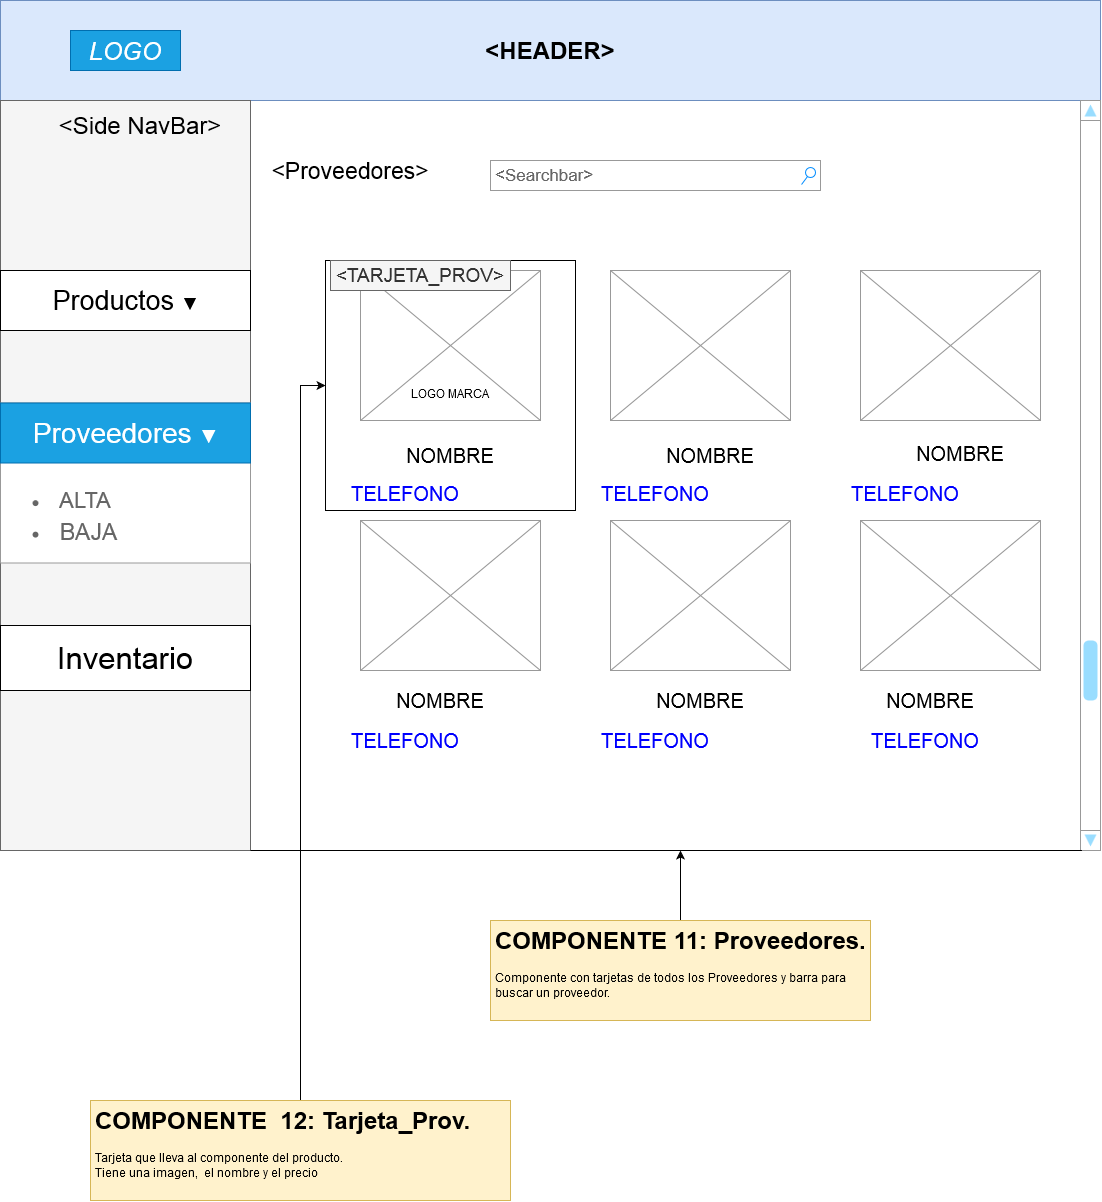

The diagram above was exported from draw.io. Its source (the exported page's mxGraphModel, read from the mxfile embedded in the PNG):
<mxGraphModel dx="1240" dy="740" grid="1" gridSize="10" guides="1" tooltips="1" connect="1" arrows="1" fold="1" page="1" pageScale="1" pageWidth="1100" pageHeight="850" background="#ffffff" math="0" shadow="0">
  <root>
    <mxCell id="0" />
    <mxCell id="1" parent="0" />
    <mxCell id="-0D96Ucb-3y8YPQq9Fd8-1" value="&lt;h1&gt;&amp;lt;HEADER&amp;gt;&lt;br&gt;&lt;/h1&gt;" style="rounded=0;whiteSpace=wrap;html=1;fillColor=#dae8fc;strokeColor=#6c8ebf;" vertex="1" parent="1">
      <mxGeometry width="1100" height="100" as="geometry" />
    </mxCell>
    <mxCell id="-0D96Ucb-3y8YPQq9Fd8-2" value="" style="rounded=0;whiteSpace=wrap;html=1;fillColor=#f5f5f5;strokeColor=#666666;fontColor=#333333;" vertex="1" parent="1">
      <mxGeometry y="100" width="250" height="750" as="geometry" />
    </mxCell>
    <mxCell id="-0D96Ucb-3y8YPQq9Fd8-3" value="" style="verticalLabelPosition=bottom;shadow=0;dashed=0;align=center;html=1;verticalAlign=top;strokeWidth=1;shape=mxgraph.mockup.navigation.scrollBar;strokeColor=#999999;barPos=20;fillColor2=#99ddff;strokeColor2=none;direction=north;" vertex="1" parent="1">
      <mxGeometry x="1080" y="100" width="20" height="750" as="geometry" />
    </mxCell>
    <mxCell id="-0D96Ucb-3y8YPQq9Fd8-4" value="" style="endArrow=none;html=1;exitX=1;exitY=1;exitDx=0;exitDy=0;entryX=0;entryY=0.07;entryDx=0;entryDy=0;entryPerimeter=0;" edge="1" parent="1" source="-0D96Ucb-3y8YPQq9Fd8-2" target="-0D96Ucb-3y8YPQq9Fd8-3">
      <mxGeometry width="50" height="50" relative="1" as="geometry">
        <mxPoint x="280" y="870" as="sourcePoint" />
        <mxPoint x="330" y="820" as="targetPoint" />
      </mxGeometry>
    </mxCell>
    <mxCell id="-0D96Ucb-3y8YPQq9Fd8-5" value="&lt;font style=&quot;font-size: 24px&quot;&gt;&amp;lt;Side NavBar&amp;gt;&lt;/font&gt;" style="text;html=1;strokeColor=none;fillColor=none;align=center;verticalAlign=middle;whiteSpace=wrap;rounded=0;" vertex="1" parent="1">
      <mxGeometry x="50" y="110" width="180" height="30" as="geometry" />
    </mxCell>
    <mxCell id="-0D96Ucb-3y8YPQq9Fd8-6" value="&lt;i&gt;&lt;font style=&quot;font-size: 25px&quot;&gt;LOGO&lt;/font&gt;&lt;/i&gt;" style="text;html=1;strokeColor=#006EAF;fillColor=#1ba1e2;align=center;verticalAlign=middle;whiteSpace=wrap;rounded=0;fontColor=#ffffff;" vertex="1" parent="1">
      <mxGeometry x="70" y="30" width="110" height="40" as="geometry" />
    </mxCell>
    <mxCell id="-0D96Ucb-3y8YPQq9Fd8-7" value="" style="strokeWidth=1;shadow=0;dashed=0;align=center;html=1;shape=mxgraph.mockup.forms.rrect;rSize=0;" vertex="1" parent="1">
      <mxGeometry y="270" width="250" height="60" as="geometry" />
    </mxCell>
    <mxCell id="-0D96Ucb-3y8YPQq9Fd8-8" value="&lt;font style=&quot;font-size: 27px&quot;&gt;Productos &lt;/font&gt;▼" style="strokeWidth=1;shadow=0;dashed=0;align=center;html=1;shape=mxgraph.mockup.forms.rrect;rSize=0;fontSize=17;resizeWidth=1;" vertex="1" parent="-0D96Ucb-3y8YPQq9Fd8-7">
      <mxGeometry width="250" height="60" relative="1" as="geometry">
        <mxPoint as="offset" />
      </mxGeometry>
    </mxCell>
    <mxCell id="-0D96Ucb-3y8YPQq9Fd8-10" value="&lt;font style=&quot;font-size: 31px&quot;&gt;Inventario&lt;/font&gt;" style="rounded=0;whiteSpace=wrap;html=1;" vertex="1" parent="1">
      <mxGeometry y="625" width="250" height="65" as="geometry" />
    </mxCell>
    <mxCell id="-0D96Ucb-3y8YPQq9Fd8-47" value="" style="whiteSpace=wrap;html=1;aspect=fixed;" vertex="1" parent="1">
      <mxGeometry x="325" y="260" width="250" height="250" as="geometry" />
    </mxCell>
    <mxCell id="-0D96Ucb-3y8YPQq9Fd8-48" value="&amp;lt;Searchbar&amp;gt;" style="strokeWidth=1;shadow=0;dashed=0;align=center;html=1;shape=mxgraph.mockup.forms.searchBox;strokeColor=#999999;mainText=;strokeColor2=#008cff;fontColor=#666666;fontSize=17;align=left;spacingLeft=3;" vertex="1" parent="1">
      <mxGeometry x="490" y="160" width="330" height="30" as="geometry" />
    </mxCell>
    <mxCell id="-0D96Ucb-3y8YPQq9Fd8-49" value="" style="verticalLabelPosition=bottom;shadow=0;dashed=0;align=center;html=1;verticalAlign=top;strokeWidth=1;shape=mxgraph.mockup.graphics.simpleIcon;strokeColor=#999999;" vertex="1" parent="1">
      <mxGeometry x="360" y="270" width="180" height="150" as="geometry" />
    </mxCell>
    <mxCell id="-0D96Ucb-3y8YPQq9Fd8-50" value="&lt;font style=&quot;font-size: 20px&quot;&gt;NOMBRE&lt;/font&gt;" style="text;html=1;strokeColor=none;fillColor=none;align=center;verticalAlign=middle;whiteSpace=wrap;rounded=0;" vertex="1" parent="1">
      <mxGeometry x="380" y="445" width="140" height="20" as="geometry" />
    </mxCell>
    <mxCell id="-0D96Ucb-3y8YPQq9Fd8-51" value="" style="verticalLabelPosition=bottom;shadow=0;dashed=0;align=center;html=1;verticalAlign=top;strokeWidth=1;shape=mxgraph.mockup.graphics.simpleIcon;strokeColor=#999999;" vertex="1" parent="1">
      <mxGeometry x="610" y="270" width="180" height="150" as="geometry" />
    </mxCell>
    <mxCell id="-0D96Ucb-3y8YPQq9Fd8-53" value="" style="verticalLabelPosition=bottom;shadow=0;dashed=0;align=center;html=1;verticalAlign=top;strokeWidth=1;shape=mxgraph.mockup.graphics.simpleIcon;strokeColor=#999999;" vertex="1" parent="1">
      <mxGeometry x="860" y="270" width="180" height="150" as="geometry" />
    </mxCell>
    <mxCell id="-0D96Ucb-3y8YPQq9Fd8-55" value="" style="verticalLabelPosition=bottom;shadow=0;dashed=0;align=center;html=1;verticalAlign=top;strokeWidth=1;shape=mxgraph.mockup.graphics.simpleIcon;strokeColor=#999999;" vertex="1" parent="1">
      <mxGeometry x="360" y="520" width="180" height="150" as="geometry" />
    </mxCell>
    <mxCell id="-0D96Ucb-3y8YPQq9Fd8-57" value="" style="verticalLabelPosition=bottom;shadow=0;dashed=0;align=center;html=1;verticalAlign=top;strokeWidth=1;shape=mxgraph.mockup.graphics.simpleIcon;strokeColor=#999999;" vertex="1" parent="1">
      <mxGeometry x="610" y="520" width="180" height="150" as="geometry" />
    </mxCell>
    <mxCell id="-0D96Ucb-3y8YPQq9Fd8-59" value="" style="verticalLabelPosition=bottom;shadow=0;dashed=0;align=center;html=1;verticalAlign=top;strokeWidth=1;shape=mxgraph.mockup.graphics.simpleIcon;strokeColor=#999999;" vertex="1" parent="1">
      <mxGeometry x="860" y="520" width="180" height="150" as="geometry" />
    </mxCell>
    <mxCell id="-0D96Ucb-3y8YPQq9Fd8-61" value="&lt;font style=&quot;font-size: 20px&quot; color=&quot;#0000FF&quot;&gt;TELEFONO&lt;/font&gt;" style="text;html=1;strokeColor=none;fillColor=none;align=center;verticalAlign=middle;whiteSpace=wrap;rounded=0;" vertex="1" parent="1">
      <mxGeometry x="350" y="482.5" width="110" height="20" as="geometry" />
    </mxCell>
    <mxCell id="-0D96Ucb-3y8YPQq9Fd8-64" value="&lt;font style=&quot;font-size: 20px&quot; color=&quot;#0000FF&quot;&gt;TELEFONO&lt;/font&gt;" style="text;html=1;strokeColor=none;fillColor=none;align=center;verticalAlign=middle;whiteSpace=wrap;rounded=0;" vertex="1" parent="1">
      <mxGeometry x="370" y="730" width="70" height="20" as="geometry" />
    </mxCell>
    <mxCell id="-0D96Ucb-3y8YPQq9Fd8-65" value="&lt;font style=&quot;font-size: 20px&quot; color=&quot;#0000FF&quot;&gt;TELEFONO&lt;/font&gt;" style="text;html=1;strokeColor=none;fillColor=none;align=center;verticalAlign=middle;whiteSpace=wrap;rounded=0;" vertex="1" parent="1">
      <mxGeometry x="620" y="730" width="70" height="20" as="geometry" />
    </mxCell>
    <mxCell id="-0D96Ucb-3y8YPQq9Fd8-66" value="&lt;font style=&quot;font-size: 20px&quot; color=&quot;#0000FF&quot;&gt;TELEFONO&lt;/font&gt;" style="text;html=1;strokeColor=none;fillColor=none;align=center;verticalAlign=middle;whiteSpace=wrap;rounded=0;" vertex="1" parent="1">
      <mxGeometry x="890" y="730" width="70" height="20" as="geometry" />
    </mxCell>
    <mxCell id="-0D96Ucb-3y8YPQq9Fd8-67" value="&lt;font style=&quot;font-size: 23px&quot;&gt;&amp;lt;Proveedores&amp;gt;&lt;/font&gt;" style="text;html=1;strokeColor=none;fillColor=none;align=center;verticalAlign=middle;whiteSpace=wrap;rounded=0;" vertex="1" parent="1">
      <mxGeometry x="280" y="160" width="140" height="20" as="geometry" />
    </mxCell>
    <mxCell id="-0D96Ucb-3y8YPQq9Fd8-68" value="&lt;div style=&quot;font-size: 19px&quot;&gt;&lt;font style=&quot;font-size: 19px&quot;&gt;&amp;lt;&lt;/font&gt;&lt;font style=&quot;font-size: 19px&quot;&gt;&lt;font style=&quot;font-size: 19px&quot;&gt;TARJETA_PROV&amp;gt;&lt;/font&gt;&lt;/font&gt;&lt;/div&gt;" style="text;html=1;strokeColor=#666666;fillColor=#f5f5f5;align=center;verticalAlign=middle;whiteSpace=wrap;rounded=0;fontColor=#333333;" vertex="1" parent="1">
      <mxGeometry x="330" y="260" width="180" height="30" as="geometry" />
    </mxCell>
    <mxCell id="-0D96Ucb-3y8YPQq9Fd8-69" value="LOGO MARCA" style="text;html=1;strokeColor=none;fillColor=none;align=center;verticalAlign=middle;whiteSpace=wrap;rounded=0;" vertex="1" parent="1">
      <mxGeometry x="410" y="382.5" width="80" height="20" as="geometry" />
    </mxCell>
    <mxCell id="-0D96Ucb-3y8YPQq9Fd8-71" value="&lt;font style=&quot;font-size: 20px&quot; color=&quot;#0000FF&quot;&gt;TELEFONO&lt;/font&gt;" style="text;html=1;strokeColor=none;fillColor=none;align=center;verticalAlign=middle;whiteSpace=wrap;rounded=0;" vertex="1" parent="1">
      <mxGeometry x="600" y="482.5" width="110" height="20" as="geometry" />
    </mxCell>
    <mxCell id="-0D96Ucb-3y8YPQq9Fd8-72" value="&lt;font style=&quot;font-size: 20px&quot; color=&quot;#0000FF&quot;&gt;TELEFONO&lt;/font&gt;" style="text;html=1;strokeColor=none;fillColor=none;align=center;verticalAlign=middle;whiteSpace=wrap;rounded=0;" vertex="1" parent="1">
      <mxGeometry x="850" y="482.5" width="110" height="20" as="geometry" />
    </mxCell>
    <mxCell id="-0D96Ucb-3y8YPQq9Fd8-73" value="&lt;font style=&quot;font-size: 20px&quot;&gt;NOMBRE&lt;/font&gt;" style="text;html=1;strokeColor=none;fillColor=none;align=center;verticalAlign=middle;whiteSpace=wrap;rounded=0;" vertex="1" parent="1">
      <mxGeometry x="640" y="445" width="140" height="20" as="geometry" />
    </mxCell>
    <mxCell id="-0D96Ucb-3y8YPQq9Fd8-74" value="&lt;font style=&quot;font-size: 20px&quot;&gt;NOMBRE&lt;/font&gt;" style="text;html=1;strokeColor=none;fillColor=none;align=center;verticalAlign=middle;whiteSpace=wrap;rounded=0;" vertex="1" parent="1">
      <mxGeometry x="890" y="442.5" width="140" height="20" as="geometry" />
    </mxCell>
    <mxCell id="-0D96Ucb-3y8YPQq9Fd8-75" value="&lt;font style=&quot;font-size: 20px&quot;&gt;NOMBRE&lt;/font&gt;" style="text;html=1;strokeColor=none;fillColor=none;align=center;verticalAlign=middle;whiteSpace=wrap;rounded=0;" vertex="1" parent="1">
      <mxGeometry x="370" y="690" width="140" height="20" as="geometry" />
    </mxCell>
    <mxCell id="-0D96Ucb-3y8YPQq9Fd8-76" value="&lt;font style=&quot;font-size: 20px&quot;&gt;NOMBRE&lt;/font&gt;" style="text;html=1;strokeColor=none;fillColor=none;align=center;verticalAlign=middle;whiteSpace=wrap;rounded=0;" vertex="1" parent="1">
      <mxGeometry x="630" y="690" width="140" height="20" as="geometry" />
    </mxCell>
    <mxCell id="-0D96Ucb-3y8YPQq9Fd8-77" value="&lt;font style=&quot;font-size: 20px&quot;&gt;NOMBRE&lt;/font&gt;" style="text;html=1;strokeColor=none;fillColor=none;align=center;verticalAlign=middle;whiteSpace=wrap;rounded=0;" vertex="1" parent="1">
      <mxGeometry x="860" y="690" width="140" height="20" as="geometry" />
    </mxCell>
    <mxCell id="-0D96Ucb-3y8YPQq9Fd8-80" value="" style="strokeWidth=1;shadow=0;dashed=0;align=center;html=1;shape=mxgraph.mockup.forms.rrect;rSize=0;strokeColor=#999999;fillColor=#ffffff;" vertex="1" parent="1">
      <mxGeometry y="402.5" width="250" height="160" as="geometry" />
    </mxCell>
    <mxCell id="-0D96Ucb-3y8YPQq9Fd8-81" value="&lt;font style=&quot;font-size: 28px&quot;&gt;Proveedores &lt;/font&gt;&lt;font style=&quot;font-size: 19px&quot;&gt;▼&lt;/font&gt;" style="strokeWidth=1;shadow=0;dashed=0;align=center;html=1;shape=mxgraph.mockup.forms.rrect;rSize=0;strokeColor=#006EAF;fontSize=17;fillColor=#1ba1e2;resizeWidth=1;fontColor=#ffffff;" vertex="1" parent="-0D96Ucb-3y8YPQq9Fd8-80">
      <mxGeometry width="250" height="60" relative="1" as="geometry">
        <mxPoint as="offset" />
      </mxGeometry>
    </mxCell>
    <mxCell id="-0D96Ucb-3y8YPQq9Fd8-82" value="&lt;ul&gt;&lt;li&gt;&lt;font style=&quot;font-size: 22px&quot;&gt;&amp;nbsp; ALTA&lt;br&gt;&lt;/font&gt;&lt;/li&gt;&lt;/ul&gt;" style="strokeWidth=1;shadow=0;dashed=0;align=center;html=1;shape=mxgraph.mockup.forms.anchor;fontSize=17;fontColor=#666666;align=left;spacingLeft=5;resizeWidth=1;" vertex="1" parent="-0D96Ucb-3y8YPQq9Fd8-80">
      <mxGeometry y="80.60631578947368" width="250" height="33.68421052631579" as="geometry" />
    </mxCell>
    <mxCell id="-0D96Ucb-3y8YPQq9Fd8-83" value="&lt;ul&gt;&lt;li&gt;&lt;font style=&quot;font-size: 23px&quot;&gt;&amp;nbsp; BAJA&lt;br&gt;&lt;/font&gt;&lt;/li&gt;&lt;/ul&gt;" style="strokeWidth=1;shadow=0;dashed=0;align=center;html=1;shape=mxgraph.mockup.forms.anchor;fontSize=17;fontColor=#666666;align=left;spacingLeft=5;resizeWidth=1;" vertex="1" parent="-0D96Ucb-3y8YPQq9Fd8-80">
      <mxGeometry y="114.29102167182661" width="250" height="28.235294117647058" as="geometry" />
    </mxCell>
    <mxCell id="-0D96Ucb-3y8YPQq9Fd8-86" style="edgeStyle=orthogonalEdgeStyle;rounded=0;orthogonalLoop=1;jettySize=auto;html=1;" edge="1" parent="1" source="-0D96Ucb-3y8YPQq9Fd8-84">
      <mxGeometry relative="1" as="geometry">
        <mxPoint x="680" y="850" as="targetPoint" />
      </mxGeometry>
    </mxCell>
    <mxCell id="-0D96Ucb-3y8YPQq9Fd8-84" value="&lt;h1&gt;COMPONENTE 11: Proveedores.&lt;/h1&gt;&lt;div&gt;Componente con tarjetas de todos los Proveedores y barra para buscar un proveedor. &lt;br&gt;&lt;/div&gt;&lt;div&gt;&amp;nbsp;&lt;br&gt;&lt;/div&gt;&lt;div&gt;&lt;br&gt;&lt;/div&gt;&lt;div&gt;&lt;br&gt;&lt;/div&gt;&lt;div&gt;&lt;br&gt;&lt;/div&gt;&lt;div&gt;&amp;nbsp; &lt;br&gt;&lt;/div&gt;&lt;div&gt;&lt;br&gt;&lt;/div&gt;&lt;div&gt;&lt;br&gt;&lt;/div&gt;." style="text;html=1;strokeColor=#d6b656;fillColor=#fff2cc;spacing=5;spacingTop=-20;whiteSpace=wrap;overflow=hidden;rounded=0;" vertex="1" parent="1">
      <mxGeometry x="490" y="920" width="380" height="100" as="geometry" />
    </mxCell>
    <mxCell id="-0D96Ucb-3y8YPQq9Fd8-87" style="edgeStyle=orthogonalEdgeStyle;rounded=0;orthogonalLoop=1;jettySize=auto;html=1;entryX=0;entryY=0.5;entryDx=0;entryDy=0;" edge="1" parent="1" source="-0D96Ucb-3y8YPQq9Fd8-85" target="-0D96Ucb-3y8YPQq9Fd8-47">
      <mxGeometry relative="1" as="geometry" />
    </mxCell>
    <mxCell id="-0D96Ucb-3y8YPQq9Fd8-85" value="&lt;h1&gt;COMPONENTE&amp;nbsp; 12: Tarjeta_Prov.&lt;/h1&gt;&lt;div&gt;Tarjeta que lleva al componente del producto.&lt;/div&gt;&lt;div&gt;Tiene una imagen,&amp;nbsp; el nombre y el precio&lt;br&gt;&lt;/div&gt;&lt;div&gt;&amp;nbsp;&lt;br&gt;&lt;/div&gt;&lt;div&gt;&lt;br&gt;&lt;/div&gt;&lt;div&gt;&lt;br&gt;&lt;/div&gt;&lt;div&gt;&lt;br&gt;&lt;/div&gt;&lt;div&gt;&amp;nbsp; &lt;br&gt;&lt;/div&gt;&lt;div&gt;&lt;br&gt;&lt;/div&gt;&lt;div&gt;&lt;br&gt;&lt;/div&gt;." style="text;html=1;strokeColor=#d6b656;fillColor=#fff2cc;spacing=5;spacingTop=-20;whiteSpace=wrap;overflow=hidden;rounded=0;" vertex="1" parent="1">
      <mxGeometry x="90" y="1100" width="420" height="100" as="geometry" />
    </mxCell>
  </root>
</mxGraphModel>